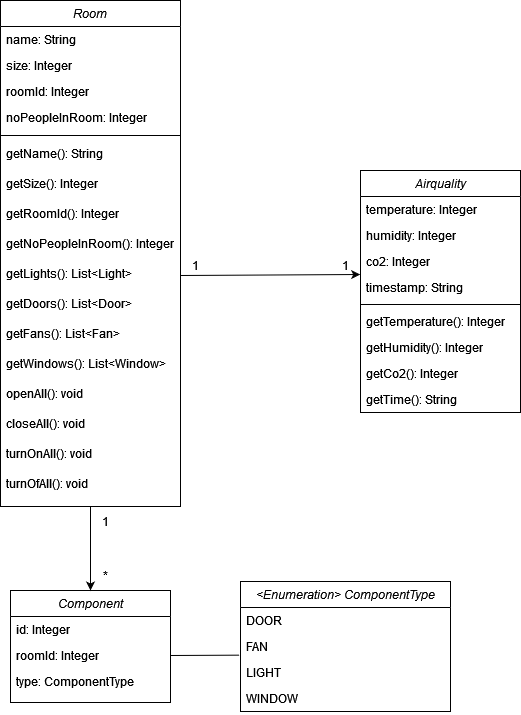

The diagram above was exported from draw.io. Its source (the exported page's mxGraphModel, read from the mxfile embedded in the PNG):
<mxGraphModel dx="1162" dy="3423" grid="1" gridSize="10" guides="1" tooltips="1" connect="1" arrows="1" fold="1" page="1" pageScale="1" pageWidth="827" pageHeight="1169" math="0" shadow="0">
  <root>
    <mxCell id="WIyWlLk6GJQsqaUBKTNV-0" />
    <mxCell id="WIyWlLk6GJQsqaUBKTNV-1" parent="WIyWlLk6GJQsqaUBKTNV-0" />
    <mxCell id="HVYilx-idLXIrjjKtpay-0" value="Room" style="swimlane;fontStyle=2;align=center;verticalAlign=top;childLayout=stackLayout;horizontal=1;startSize=26;horizontalStack=0;resizeParent=1;resizeLast=0;collapsible=1;marginBottom=0;rounded=0;shadow=0;strokeWidth=1;" vertex="1" parent="WIyWlLk6GJQsqaUBKTNV-1">
      <mxGeometry x="154" y="-2109" width="180" height="506" as="geometry">
        <mxRectangle x="230" y="140" width="160" height="26" as="alternateBounds" />
      </mxGeometry>
    </mxCell>
    <mxCell id="HVYilx-idLXIrjjKtpay-1" value="name: String" style="text;align=left;verticalAlign=top;spacingLeft=4;spacingRight=4;overflow=hidden;rotatable=0;points=[[0,0.5],[1,0.5]];portConstraint=eastwest;" vertex="1" parent="HVYilx-idLXIrjjKtpay-0">
      <mxGeometry y="26" width="180" height="26" as="geometry" />
    </mxCell>
    <mxCell id="HVYilx-idLXIrjjKtpay-2" value="size: Integer" style="text;align=left;verticalAlign=top;spacingLeft=4;spacingRight=4;overflow=hidden;rotatable=0;points=[[0,0.5],[1,0.5]];portConstraint=eastwest;rounded=0;shadow=0;html=0;" vertex="1" parent="HVYilx-idLXIrjjKtpay-0">
      <mxGeometry y="52" width="180" height="26" as="geometry" />
    </mxCell>
    <mxCell id="HVYilx-idLXIrjjKtpay-3" value="roomId: Integer" style="text;align=left;verticalAlign=top;spacingLeft=4;spacingRight=4;overflow=hidden;rotatable=0;points=[[0,0.5],[1,0.5]];portConstraint=eastwest;rounded=0;shadow=0;html=0;" vertex="1" parent="HVYilx-idLXIrjjKtpay-0">
      <mxGeometry y="78" width="180" height="26" as="geometry" />
    </mxCell>
    <mxCell id="HVYilx-idLXIrjjKtpay-36" value="noPeopleInRoom: Integer" style="text;align=left;verticalAlign=top;spacingLeft=4;spacingRight=4;overflow=hidden;rotatable=0;points=[[0,0.5],[1,0.5]];portConstraint=eastwest;rounded=0;shadow=0;html=0;" vertex="1" parent="HVYilx-idLXIrjjKtpay-0">
      <mxGeometry y="104" width="180" height="26" as="geometry" />
    </mxCell>
    <mxCell id="HVYilx-idLXIrjjKtpay-4" value="" style="line;html=1;strokeWidth=1;align=left;verticalAlign=middle;spacingTop=-1;spacingLeft=3;spacingRight=3;rotatable=0;labelPosition=right;points=[];portConstraint=eastwest;" vertex="1" parent="HVYilx-idLXIrjjKtpay-0">
      <mxGeometry y="130" width="180" height="10" as="geometry" />
    </mxCell>
    <mxCell id="HVYilx-idLXIrjjKtpay-5" value="getName(): String" style="text;align=left;verticalAlign=top;spacingLeft=4;spacingRight=4;overflow=hidden;rotatable=0;points=[[0,0.5],[1,0.5]];portConstraint=eastwest;" vertex="1" parent="HVYilx-idLXIrjjKtpay-0">
      <mxGeometry y="140" width="180" height="30" as="geometry" />
    </mxCell>
    <mxCell id="HVYilx-idLXIrjjKtpay-38" value="getSize(): Integer" style="text;align=left;verticalAlign=top;spacingLeft=4;spacingRight=4;overflow=hidden;rotatable=0;points=[[0,0.5],[1,0.5]];portConstraint=eastwest;" vertex="1" parent="HVYilx-idLXIrjjKtpay-0">
      <mxGeometry y="170" width="180" height="30" as="geometry" />
    </mxCell>
    <mxCell id="HVYilx-idLXIrjjKtpay-37" value="getRoomId(): Integer" style="text;align=left;verticalAlign=top;spacingLeft=4;spacingRight=4;overflow=hidden;rotatable=0;points=[[0,0.5],[1,0.5]];portConstraint=eastwest;" vertex="1" parent="HVYilx-idLXIrjjKtpay-0">
      <mxGeometry y="200" width="180" height="30" as="geometry" />
    </mxCell>
    <mxCell id="HVYilx-idLXIrjjKtpay-39" value="getNoPeopleInRoom(): Integer" style="text;align=left;verticalAlign=top;spacingLeft=4;spacingRight=4;overflow=hidden;rotatable=0;points=[[0,0.5],[1,0.5]];portConstraint=eastwest;" vertex="1" parent="HVYilx-idLXIrjjKtpay-0">
      <mxGeometry y="230" width="180" height="30" as="geometry" />
    </mxCell>
    <mxCell id="HVYilx-idLXIrjjKtpay-40" value="getLights(): List&lt;Light&gt;" style="text;align=left;verticalAlign=top;spacingLeft=4;spacingRight=4;overflow=hidden;rotatable=0;points=[[0,0.5],[1,0.5]];portConstraint=eastwest;" vertex="1" parent="HVYilx-idLXIrjjKtpay-0">
      <mxGeometry y="260" width="180" height="30" as="geometry" />
    </mxCell>
    <mxCell id="HVYilx-idLXIrjjKtpay-41" value="getDoors(): List&lt;Door&gt;" style="text;align=left;verticalAlign=top;spacingLeft=4;spacingRight=4;overflow=hidden;rotatable=0;points=[[0,0.5],[1,0.5]];portConstraint=eastwest;" vertex="1" parent="HVYilx-idLXIrjjKtpay-0">
      <mxGeometry y="290" width="180" height="30" as="geometry" />
    </mxCell>
    <mxCell id="HVYilx-idLXIrjjKtpay-42" value="getFans(): List&lt;Fan&gt;" style="text;align=left;verticalAlign=top;spacingLeft=4;spacingRight=4;overflow=hidden;rotatable=0;points=[[0,0.5],[1,0.5]];portConstraint=eastwest;" vertex="1" parent="HVYilx-idLXIrjjKtpay-0">
      <mxGeometry y="320" width="180" height="30" as="geometry" />
    </mxCell>
    <mxCell id="HVYilx-idLXIrjjKtpay-43" value="getWindows(): List&lt;Window&gt;" style="text;align=left;verticalAlign=top;spacingLeft=4;spacingRight=4;overflow=hidden;rotatable=0;points=[[0,0.5],[1,0.5]];portConstraint=eastwest;" vertex="1" parent="HVYilx-idLXIrjjKtpay-0">
      <mxGeometry y="350" width="180" height="30" as="geometry" />
    </mxCell>
    <mxCell id="HVYilx-idLXIrjjKtpay-44" value="openAll(): void" style="text;align=left;verticalAlign=top;spacingLeft=4;spacingRight=4;overflow=hidden;rotatable=0;points=[[0,0.5],[1,0.5]];portConstraint=eastwest;" vertex="1" parent="HVYilx-idLXIrjjKtpay-0">
      <mxGeometry y="380" width="180" height="30" as="geometry" />
    </mxCell>
    <mxCell id="HVYilx-idLXIrjjKtpay-45" value="closeAll(): void" style="text;align=left;verticalAlign=top;spacingLeft=4;spacingRight=4;overflow=hidden;rotatable=0;points=[[0,0.5],[1,0.5]];portConstraint=eastwest;" vertex="1" parent="HVYilx-idLXIrjjKtpay-0">
      <mxGeometry y="410" width="180" height="30" as="geometry" />
    </mxCell>
    <mxCell id="HVYilx-idLXIrjjKtpay-46" value="turnOnAll(): void" style="text;align=left;verticalAlign=top;spacingLeft=4;spacingRight=4;overflow=hidden;rotatable=0;points=[[0,0.5],[1,0.5]];portConstraint=eastwest;" vertex="1" parent="HVYilx-idLXIrjjKtpay-0">
      <mxGeometry y="440" width="180" height="30" as="geometry" />
    </mxCell>
    <mxCell id="HVYilx-idLXIrjjKtpay-47" value="turnOfAll(): void" style="text;align=left;verticalAlign=top;spacingLeft=4;spacingRight=4;overflow=hidden;rotatable=0;points=[[0,0.5],[1,0.5]];portConstraint=eastwest;" vertex="1" parent="HVYilx-idLXIrjjKtpay-0">
      <mxGeometry y="470" width="180" height="30" as="geometry" />
    </mxCell>
    <mxCell id="HVYilx-idLXIrjjKtpay-7" value="Component" style="swimlane;fontStyle=2;align=center;verticalAlign=top;childLayout=stackLayout;horizontal=1;startSize=26;horizontalStack=0;resizeParent=1;resizeLast=0;collapsible=1;marginBottom=0;rounded=0;shadow=0;strokeWidth=1;" vertex="1" parent="WIyWlLk6GJQsqaUBKTNV-1">
      <mxGeometry x="164" y="-1519" width="160" height="112" as="geometry">
        <mxRectangle x="230" y="140" width="160" height="26" as="alternateBounds" />
      </mxGeometry>
    </mxCell>
    <mxCell id="HVYilx-idLXIrjjKtpay-8" value="id: Integer" style="text;align=left;verticalAlign=top;spacingLeft=4;spacingRight=4;overflow=hidden;rotatable=0;points=[[0,0.5],[1,0.5]];portConstraint=eastwest;" vertex="1" parent="HVYilx-idLXIrjjKtpay-7">
      <mxGeometry y="26" width="160" height="26" as="geometry" />
    </mxCell>
    <mxCell id="HVYilx-idLXIrjjKtpay-9" value="roomId: Integer" style="text;align=left;verticalAlign=top;spacingLeft=4;spacingRight=4;overflow=hidden;rotatable=0;points=[[0,0.5],[1,0.5]];portConstraint=eastwest;rounded=0;shadow=0;html=0;" vertex="1" parent="HVYilx-idLXIrjjKtpay-7">
      <mxGeometry y="52" width="160" height="26" as="geometry" />
    </mxCell>
    <mxCell id="HVYilx-idLXIrjjKtpay-10" value="type: ComponentType" style="text;align=left;verticalAlign=top;spacingLeft=4;spacingRight=4;overflow=hidden;rotatable=0;points=[[0,0.5],[1,0.5]];portConstraint=eastwest;rounded=0;shadow=0;html=0;" vertex="1" parent="HVYilx-idLXIrjjKtpay-7">
      <mxGeometry y="78" width="160" height="26" as="geometry" />
    </mxCell>
    <mxCell id="HVYilx-idLXIrjjKtpay-13" value="&lt;Enumeration&gt; ComponentType" style="swimlane;fontStyle=2;align=center;verticalAlign=top;childLayout=stackLayout;horizontal=1;startSize=26;horizontalStack=0;resizeParent=1;resizeLast=0;collapsible=1;marginBottom=0;rounded=0;shadow=0;strokeWidth=1;" vertex="1" parent="WIyWlLk6GJQsqaUBKTNV-1">
      <mxGeometry x="394" y="-1528" width="210" height="130" as="geometry">
        <mxRectangle x="230" y="140" width="160" height="26" as="alternateBounds" />
      </mxGeometry>
    </mxCell>
    <mxCell id="HVYilx-idLXIrjjKtpay-14" value="DOOR" style="text;align=left;verticalAlign=top;spacingLeft=4;spacingRight=4;overflow=hidden;rotatable=0;points=[[0,0.5],[1,0.5]];portConstraint=eastwest;" vertex="1" parent="HVYilx-idLXIrjjKtpay-13">
      <mxGeometry y="26" width="210" height="26" as="geometry" />
    </mxCell>
    <mxCell id="HVYilx-idLXIrjjKtpay-15" value="FAN" style="text;align=left;verticalAlign=top;spacingLeft=4;spacingRight=4;overflow=hidden;rotatable=0;points=[[0,0.5],[1,0.5]];portConstraint=eastwest;rounded=0;shadow=0;html=0;" vertex="1" parent="HVYilx-idLXIrjjKtpay-13">
      <mxGeometry y="52" width="210" height="26" as="geometry" />
    </mxCell>
    <mxCell id="HVYilx-idLXIrjjKtpay-16" value="LIGHT&#10;" style="text;align=left;verticalAlign=top;spacingLeft=4;spacingRight=4;overflow=hidden;rotatable=0;points=[[0,0.5],[1,0.5]];portConstraint=eastwest;rounded=0;shadow=0;html=0;" vertex="1" parent="HVYilx-idLXIrjjKtpay-13">
      <mxGeometry y="78" width="210" height="26" as="geometry" />
    </mxCell>
    <mxCell id="HVYilx-idLXIrjjKtpay-19" value="WINDOW" style="text;align=left;verticalAlign=top;spacingLeft=4;spacingRight=4;overflow=hidden;rotatable=0;points=[[0,0.5],[1,0.5]];portConstraint=eastwest;rounded=0;shadow=0;html=0;" vertex="1" parent="HVYilx-idLXIrjjKtpay-13">
      <mxGeometry y="104" width="210" height="26" as="geometry" />
    </mxCell>
    <mxCell id="HVYilx-idLXIrjjKtpay-21" value="Airquality" style="swimlane;fontStyle=2;align=center;verticalAlign=top;childLayout=stackLayout;horizontal=1;startSize=26;horizontalStack=0;resizeParent=1;resizeLast=0;collapsible=1;marginBottom=0;rounded=0;shadow=0;strokeWidth=1;" vertex="1" parent="WIyWlLk6GJQsqaUBKTNV-1">
      <mxGeometry x="514" y="-1939" width="160" height="242" as="geometry">
        <mxRectangle x="230" y="140" width="160" height="26" as="alternateBounds" />
      </mxGeometry>
    </mxCell>
    <mxCell id="HVYilx-idLXIrjjKtpay-22" value="temperature: Integer" style="text;align=left;verticalAlign=top;spacingLeft=4;spacingRight=4;overflow=hidden;rotatable=0;points=[[0,0.5],[1,0.5]];portConstraint=eastwest;" vertex="1" parent="HVYilx-idLXIrjjKtpay-21">
      <mxGeometry y="26" width="160" height="26" as="geometry" />
    </mxCell>
    <mxCell id="HVYilx-idLXIrjjKtpay-23" value="humidity: Integer" style="text;align=left;verticalAlign=top;spacingLeft=4;spacingRight=4;overflow=hidden;rotatable=0;points=[[0,0.5],[1,0.5]];portConstraint=eastwest;rounded=0;shadow=0;html=0;" vertex="1" parent="HVYilx-idLXIrjjKtpay-21">
      <mxGeometry y="52" width="160" height="26" as="geometry" />
    </mxCell>
    <mxCell id="HVYilx-idLXIrjjKtpay-24" value="co2: Integer" style="text;align=left;verticalAlign=top;spacingLeft=4;spacingRight=4;overflow=hidden;rotatable=0;points=[[0,0.5],[1,0.5]];portConstraint=eastwest;rounded=0;shadow=0;html=0;" vertex="1" parent="HVYilx-idLXIrjjKtpay-21">
      <mxGeometry y="78" width="160" height="26" as="geometry" />
    </mxCell>
    <mxCell id="HVYilx-idLXIrjjKtpay-33" value="timestamp: String" style="text;align=left;verticalAlign=top;spacingLeft=4;spacingRight=4;overflow=hidden;rotatable=0;points=[[0,0.5],[1,0.5]];portConstraint=eastwest;rounded=0;shadow=0;html=0;" vertex="1" parent="HVYilx-idLXIrjjKtpay-21">
      <mxGeometry y="104" width="160" height="26" as="geometry" />
    </mxCell>
    <mxCell id="HVYilx-idLXIrjjKtpay-28" value="" style="line;html=1;strokeWidth=1;align=left;verticalAlign=middle;spacingTop=-1;spacingLeft=3;spacingRight=3;rotatable=0;labelPosition=right;points=[];portConstraint=eastwest;" vertex="1" parent="HVYilx-idLXIrjjKtpay-21">
      <mxGeometry y="130" width="160" height="8" as="geometry" />
    </mxCell>
    <mxCell id="HVYilx-idLXIrjjKtpay-29" value="getTemperature(): Integer" style="text;align=left;verticalAlign=top;spacingLeft=4;spacingRight=4;overflow=hidden;rotatable=0;points=[[0,0.5],[1,0.5]];portConstraint=eastwest;" vertex="1" parent="HVYilx-idLXIrjjKtpay-21">
      <mxGeometry y="138" width="160" height="26" as="geometry" />
    </mxCell>
    <mxCell id="HVYilx-idLXIrjjKtpay-32" value="getHumidity(): Integer" style="text;align=left;verticalAlign=top;spacingLeft=4;spacingRight=4;overflow=hidden;rotatable=0;points=[[0,0.5],[1,0.5]];portConstraint=eastwest;" vertex="1" parent="HVYilx-idLXIrjjKtpay-21">
      <mxGeometry y="164" width="160" height="26" as="geometry" />
    </mxCell>
    <mxCell id="HVYilx-idLXIrjjKtpay-34" value="getCo2(): Integer" style="text;align=left;verticalAlign=top;spacingLeft=4;spacingRight=4;overflow=hidden;rotatable=0;points=[[0,0.5],[1,0.5]];portConstraint=eastwest;" vertex="1" parent="HVYilx-idLXIrjjKtpay-21">
      <mxGeometry y="190" width="160" height="26" as="geometry" />
    </mxCell>
    <mxCell id="HVYilx-idLXIrjjKtpay-35" value="getTime(): String" style="text;align=left;verticalAlign=top;spacingLeft=4;spacingRight=4;overflow=hidden;rotatable=0;points=[[0,0.5],[1,0.5]];portConstraint=eastwest;" vertex="1" parent="HVYilx-idLXIrjjKtpay-21">
      <mxGeometry y="216" width="160" height="26" as="geometry" />
    </mxCell>
    <mxCell id="HVYilx-idLXIrjjKtpay-48" value="" style="endArrow=classic;html=1;rounded=0;exitX=1;exitY=0.5;exitDx=0;exitDy=0;entryX=-0.002;entryY=0;entryDx=0;entryDy=0;entryPerimeter=0;" edge="1" parent="WIyWlLk6GJQsqaUBKTNV-1" source="HVYilx-idLXIrjjKtpay-40" target="HVYilx-idLXIrjjKtpay-33">
      <mxGeometry width="50" height="50" relative="1" as="geometry">
        <mxPoint x="364" y="-1749" as="sourcePoint" />
        <mxPoint x="414" y="-1799" as="targetPoint" />
      </mxGeometry>
    </mxCell>
    <mxCell id="HVYilx-idLXIrjjKtpay-49" value="1" style="text;html=1;align=center;verticalAlign=middle;resizable=0;points=[];autosize=1;strokeColor=none;fillColor=none;" vertex="1" parent="WIyWlLk6GJQsqaUBKTNV-1">
      <mxGeometry x="334" y="-1859" width="30" height="30" as="geometry" />
    </mxCell>
    <mxCell id="HVYilx-idLXIrjjKtpay-50" value="1" style="text;html=1;align=center;verticalAlign=middle;resizable=0;points=[];autosize=1;strokeColor=none;fillColor=none;" vertex="1" parent="WIyWlLk6GJQsqaUBKTNV-1">
      <mxGeometry x="484" y="-1859" width="30" height="30" as="geometry" />
    </mxCell>
    <mxCell id="HVYilx-idLXIrjjKtpay-51" value="" style="endArrow=classic;html=1;rounded=0;exitX=0.5;exitY=1;exitDx=0;exitDy=0;entryX=0.5;entryY=0;entryDx=0;entryDy=0;" edge="1" parent="WIyWlLk6GJQsqaUBKTNV-1" source="HVYilx-idLXIrjjKtpay-0" target="HVYilx-idLXIrjjKtpay-7">
      <mxGeometry width="50" height="50" relative="1" as="geometry">
        <mxPoint x="474" y="-1649" as="sourcePoint" />
        <mxPoint x="524" y="-1699" as="targetPoint" />
      </mxGeometry>
    </mxCell>
    <mxCell id="HVYilx-idLXIrjjKtpay-52" value="1" style="text;html=1;align=center;verticalAlign=middle;resizable=0;points=[];autosize=1;strokeColor=none;fillColor=none;" vertex="1" parent="WIyWlLk6GJQsqaUBKTNV-1">
      <mxGeometry x="244" y="-1603" width="30" height="30" as="geometry" />
    </mxCell>
    <mxCell id="HVYilx-idLXIrjjKtpay-53" value="*" style="text;html=1;align=center;verticalAlign=middle;resizable=0;points=[];autosize=1;strokeColor=none;fillColor=none;" vertex="1" parent="WIyWlLk6GJQsqaUBKTNV-1">
      <mxGeometry x="244" y="-1549" width="30" height="30" as="geometry" />
    </mxCell>
    <mxCell id="HVYilx-idLXIrjjKtpay-54" value="" style="endArrow=none;html=1;rounded=0;exitX=1;exitY=0.5;exitDx=0;exitDy=0;entryX=-0.005;entryY=0.833;entryDx=0;entryDy=0;entryPerimeter=0;" edge="1" parent="WIyWlLk6GJQsqaUBKTNV-1" source="HVYilx-idLXIrjjKtpay-9" target="HVYilx-idLXIrjjKtpay-15">
      <mxGeometry width="50" height="50" relative="1" as="geometry">
        <mxPoint x="204" y="-1659" as="sourcePoint" />
        <mxPoint x="254" y="-1709" as="targetPoint" />
      </mxGeometry>
    </mxCell>
  </root>
</mxGraphModel>